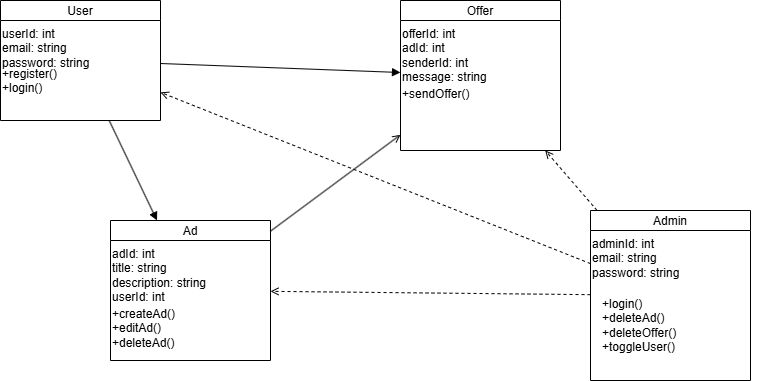

The diagram above was exported from draw.io. Its source (the exported page's mxGraphModel, read from the mxfile embedded in the PNG):
<mxGraphModel dx="1042" dy="562" grid="1" gridSize="10" guides="1" tooltips="1" connect="1" arrows="1" fold="1" page="1" pageScale="1" pageWidth="827" pageHeight="1169" math="0" shadow="0">
  <root>
    <mxCell id="0" />
    <mxCell id="1" parent="0" />
    <mxCell id="2" value="User" style="shape=swimlane;startSize=20;" parent="1" vertex="1">
      <mxGeometry x="40" y="40" width="160" height="120" as="geometry" />
    </mxCell>
    <mxCell id="3" value="userId: int&#10;email: string&#10;password: string" style="text;html=1;" parent="2" vertex="1">
      <mxGeometry y="20" width="160" height="40" as="geometry" />
    </mxCell>
    <mxCell id="4" value="+register()&#10;+login()" style="text;html=1;" parent="2" vertex="1">
      <mxGeometry y="60" width="160" height="60" as="geometry" />
    </mxCell>
    <mxCell id="5" value="Ad" style="shape=swimlane;startSize=20;" parent="1" vertex="1">
      <mxGeometry x="150" y="260" width="160" height="140" as="geometry" />
    </mxCell>
    <mxCell id="6" value="adId: int&#10;title: string&#10;description: string&#10;userId: int" style="text;html=1;" parent="5" vertex="1">
      <mxGeometry y="20" width="160" height="60" as="geometry" />
    </mxCell>
    <mxCell id="7" value="+createAd()&#10;+editAd()&#10;+deleteAd()" style="text;html=1;" parent="5" vertex="1">
      <mxGeometry y="80" width="160" height="60" as="geometry" />
    </mxCell>
    <mxCell id="8" value="Offer" style="shape=swimlane;startSize=20;" parent="1" vertex="1">
      <mxGeometry x="440" y="40" width="160" height="150" as="geometry" />
    </mxCell>
    <mxCell id="9" value="offerId: int&#10;adId: int&#10;senderId: int&#10;message: string" style="text;html=1;" parent="8" vertex="1">
      <mxGeometry y="20" width="160" height="40" as="geometry" />
    </mxCell>
    <mxCell id="10" value="+sendOffer()" style="text;html=1;" parent="8" vertex="1">
      <mxGeometry y="80" width="160" height="70" as="geometry" />
    </mxCell>
    <mxCell id="14" value="Admin" style="shape=swimlane;startSize=20;" parent="1" vertex="1">
      <mxGeometry x="630" y="250" width="160" height="170" as="geometry" />
    </mxCell>
    <mxCell id="15" value="adminId: int&#10;email: string&#10;password: string" style="text;html=1;" parent="14" vertex="1">
      <mxGeometry y="20" width="160" height="40" as="geometry" />
    </mxCell>
    <mxCell id="16" value="+login()&#10;+deleteAd()&#10;+deleteOffer()&#10;+toggleUser()" style="text;html=1;" parent="14" vertex="1">
      <mxGeometry x="10" y="80" width="160" height="80" as="geometry" />
    </mxCell>
    <mxCell id="11" style="endArrow=block;html=1;" parent="1" source="2" target="5" edge="1">
      <mxGeometry relative="1" as="geometry" />
    </mxCell>
    <mxCell id="12" style="endArrow=block;html=1;" parent="1" source="2" target="8" edge="1">
      <mxGeometry relative="1" as="geometry" />
    </mxCell>
    <mxCell id="13" style="endArrow=open;html=1;" parent="1" source="5" target="8" edge="1">
      <mxGeometry relative="1" as="geometry" />
    </mxCell>
    <mxCell id="17" style="endArrow=open;html=1;dashed=1;" parent="1" source="14" target="5" edge="1">
      <mxGeometry relative="1" as="geometry" />
    </mxCell>
    <mxCell id="18" style="endArrow=open;html=1;dashed=1;" parent="1" source="14" target="8" edge="1">
      <mxGeometry relative="1" as="geometry" />
    </mxCell>
    <mxCell id="19" style="endArrow=open;html=1;dashed=1;" parent="1" source="14" target="2" edge="1">
      <mxGeometry relative="1" as="geometry" />
    </mxCell>
  </root>
</mxGraphModel>